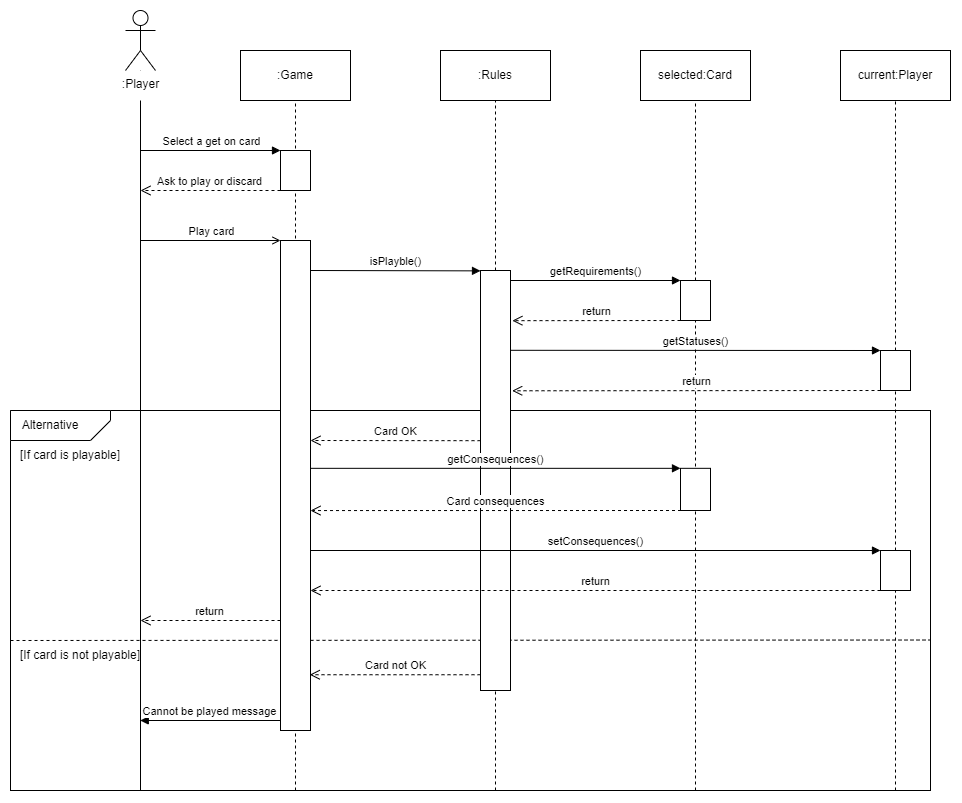

The diagram above was exported from draw.io. Its source (the exported page's mxGraphModel, read from the mxfile embedded in the PNG):
<mxGraphModel dx="1122" dy="575" grid="1" gridSize="10" guides="1" tooltips="1" connect="1" arrows="1" fold="1" page="1" pageScale="1" pageWidth="850" pageHeight="1100" math="0" shadow="0">
  <root>
    <mxCell id="0" />
    <mxCell id="1" parent="0" />
    <mxCell id="rPgrzS_PvYaNXMyxVryd-45" value="" style="rounded=0;whiteSpace=wrap;html=1;" vertex="1" parent="1">
      <mxGeometry x="110" y="540" width="920" height="380" as="geometry" />
    </mxCell>
    <mxCell id="rPgrzS_PvYaNXMyxVryd-34" value="" style="endArrow=none;dashed=1;html=1;rounded=0;exitX=0;exitY=0.5;exitDx=0;exitDy=0;entryX=0.999;entryY=0.604;entryDx=0;entryDy=0;entryPerimeter=0;" edge="1" parent="1" target="rPgrzS_PvYaNXMyxVryd-45">
      <mxGeometry width="50" height="50" relative="1" as="geometry">
        <mxPoint x="110" y="770" as="sourcePoint" />
        <mxPoint x="1110" y="770" as="targetPoint" />
      </mxGeometry>
    </mxCell>
    <mxCell id="rPgrzS_PvYaNXMyxVryd-4" value="" style="endArrow=none;html=1;rounded=0;" edge="1" parent="1" source="rPgrzS_PvYaNXMyxVryd-1">
      <mxGeometry width="50" height="50" relative="1" as="geometry">
        <mxPoint x="240" y="130" as="sourcePoint" />
        <mxPoint x="240" y="920" as="targetPoint" />
      </mxGeometry>
    </mxCell>
    <mxCell id="rPgrzS_PvYaNXMyxVryd-43" value="" style="rounded=0;whiteSpace=wrap;html=1;strokeColor=none;" vertex="1" parent="1">
      <mxGeometry x="210" y="200" width="60" height="30" as="geometry" />
    </mxCell>
    <mxCell id="rPgrzS_PvYaNXMyxVryd-1" value=":Player" style="shape=umlActor;verticalLabelPosition=bottom;html=1;verticalAlign=top;labelBackgroundColor=default;" vertex="1" parent="1">
      <mxGeometry x="225" y="140" width="30" height="60" as="geometry" />
    </mxCell>
    <mxCell id="rPgrzS_PvYaNXMyxVryd-5" value=":Game" style="html=1;whiteSpace=wrap;" vertex="1" parent="1">
      <mxGeometry x="340" y="180" width="110" height="50" as="geometry" />
    </mxCell>
    <mxCell id="rPgrzS_PvYaNXMyxVryd-13" value="" style="endArrow=none;dashed=1;html=1;rounded=0;entryX=0.5;entryY=1;entryDx=0;entryDy=0;" edge="1" parent="1" target="rPgrzS_PvYaNXMyxVryd-5">
      <mxGeometry width="50" height="50" relative="1" as="geometry">
        <mxPoint x="395" y="920" as="sourcePoint" />
        <mxPoint x="410" y="330" as="targetPoint" />
      </mxGeometry>
    </mxCell>
    <mxCell id="rPgrzS_PvYaNXMyxVryd-14" value="" style="endArrow=none;dashed=1;html=1;rounded=0;entryX=0.5;entryY=0;entryDx=0;entryDy=0;" edge="1" parent="1" source="SBcNce-n96LyxTedg3rs-5" target="rPgrzS_PvYaNXMyxVryd-9">
      <mxGeometry width="50" height="50" relative="1" as="geometry">
        <mxPoint x="594.47" y="1060" as="sourcePoint" />
        <mxPoint x="594.47" y="100" as="targetPoint" />
      </mxGeometry>
    </mxCell>
    <mxCell id="rPgrzS_PvYaNXMyxVryd-15" value="" style="endArrow=none;dashed=1;html=1;rounded=0;entryX=0.5;entryY=0;entryDx=0;entryDy=0;" edge="1" parent="1" target="rPgrzS_PvYaNXMyxVryd-8">
      <mxGeometry width="50" height="50" relative="1" as="geometry">
        <mxPoint x="795" y="920" as="sourcePoint" />
        <mxPoint x="794.47" y="100" as="targetPoint" />
      </mxGeometry>
    </mxCell>
    <mxCell id="rPgrzS_PvYaNXMyxVryd-16" value="" style="endArrow=none;dashed=1;html=1;rounded=0;entryX=0.5;entryY=0;entryDx=0;entryDy=0;" edge="1" parent="1" source="SBcNce-n96LyxTedg3rs-11" target="rPgrzS_PvYaNXMyxVryd-7">
      <mxGeometry width="50" height="50" relative="1" as="geometry">
        <mxPoint x="994.38" y="1060" as="sourcePoint" />
        <mxPoint x="994.38" y="100" as="targetPoint" />
      </mxGeometry>
    </mxCell>
    <mxCell id="rPgrzS_PvYaNXMyxVryd-17" value="Select a get on card" style="html=1;verticalAlign=bottom;endArrow=block;curved=0;rounded=0;" edge="1" parent="1">
      <mxGeometry width="80" relative="1" as="geometry">
        <mxPoint x="240" y="280" as="sourcePoint" />
        <mxPoint x="380" y="280" as="targetPoint" />
      </mxGeometry>
    </mxCell>
    <mxCell id="rPgrzS_PvYaNXMyxVryd-18" value="" style="rounded=0;whiteSpace=wrap;html=1;" vertex="1" parent="1">
      <mxGeometry x="380" y="280" width="30" height="40" as="geometry" />
    </mxCell>
    <mxCell id="rPgrzS_PvYaNXMyxVryd-19" value="Ask to play or discard" style="html=1;verticalAlign=bottom;endArrow=open;dashed=1;endSize=8;curved=0;rounded=0;exitX=0;exitY=1;exitDx=0;exitDy=0;" edge="1" parent="1" source="rPgrzS_PvYaNXMyxVryd-18">
      <mxGeometry relative="1" as="geometry">
        <mxPoint x="370" y="320" as="sourcePoint" />
        <mxPoint x="240" y="320" as="targetPoint" />
      </mxGeometry>
    </mxCell>
    <mxCell id="SBcNce-n96LyxTedg3rs-1" value="Play card" style="html=1;verticalAlign=bottom;endArrow=open;curved=0;rounded=0;entryX=0;entryY=0;entryDx=0;entryDy=0;endFill=0;" edge="1" parent="1">
      <mxGeometry width="80" relative="1" as="geometry">
        <mxPoint x="240" y="370" as="sourcePoint" />
        <mxPoint x="380" y="370.0000000000007" as="targetPoint" />
      </mxGeometry>
    </mxCell>
    <mxCell id="SBcNce-n96LyxTedg3rs-2" value="" style="rounded=0;whiteSpace=wrap;html=1;" vertex="1" parent="1">
      <mxGeometry x="380" y="370" width="30" height="490" as="geometry" />
    </mxCell>
    <mxCell id="rPgrzS_PvYaNXMyxVryd-22" value="" style="verticalLabelPosition=bottom;verticalAlign=top;html=1;shape=card;whiteSpace=wrap;size=20;arcSize=12;rotation=-180;" vertex="1" parent="1">
      <mxGeometry x="110" y="540" width="100" height="30" as="geometry" />
    </mxCell>
    <mxCell id="rPgrzS_PvYaNXMyxVryd-23" value="Alternative" style="text;html=1;align=center;verticalAlign=middle;whiteSpace=wrap;rounded=0;" vertex="1" parent="1">
      <mxGeometry x="120" y="540" width="60" height="30" as="geometry" />
    </mxCell>
    <mxCell id="SBcNce-n96LyxTedg3rs-6" value="" style="endArrow=none;dashed=1;html=1;rounded=0;entryX=0.5;entryY=1;entryDx=0;entryDy=0;" edge="1" parent="1" target="SBcNce-n96LyxTedg3rs-5">
      <mxGeometry width="50" height="50" relative="1" as="geometry">
        <mxPoint x="595" y="920" as="sourcePoint" />
        <mxPoint x="594.47" y="100" as="targetPoint" />
      </mxGeometry>
    </mxCell>
    <mxCell id="SBcNce-n96LyxTedg3rs-5" value="" style="rounded=0;whiteSpace=wrap;html=1;" vertex="1" parent="1">
      <mxGeometry x="580" y="400" width="30" height="420" as="geometry" />
    </mxCell>
    <mxCell id="SBcNce-n96LyxTedg3rs-7" value="isPlayble()" style="html=1;verticalAlign=bottom;endArrow=block;curved=0;rounded=0;entryX=0;entryY=0.5;entryDx=0;entryDy=0;" edge="1" parent="1">
      <mxGeometry x="0.0022" width="80" relative="1" as="geometry">
        <mxPoint x="410" y="400" as="sourcePoint" />
        <mxPoint x="580" y="400.37" as="targetPoint" />
        <mxPoint as="offset" />
      </mxGeometry>
    </mxCell>
    <mxCell id="SBcNce-n96LyxTedg3rs-8" value="getRequirements()" style="html=1;verticalAlign=bottom;endArrow=block;curved=0;rounded=0;entryX=0;entryY=0;entryDx=0;entryDy=0;" edge="1" parent="1" target="SBcNce-n96LyxTedg3rs-9">
      <mxGeometry x="0.0022" width="80" relative="1" as="geometry">
        <mxPoint x="610" y="410" as="sourcePoint" />
        <mxPoint x="730" y="440" as="targetPoint" />
        <mxPoint as="offset" />
      </mxGeometry>
    </mxCell>
    <mxCell id="rPgrzS_PvYaNXMyxVryd-24" value="[If card is playable]" style="text;html=1;align=center;verticalAlign=middle;whiteSpace=wrap;rounded=0;" vertex="1" parent="1">
      <mxGeometry x="110" y="570" width="120" height="30" as="geometry" />
    </mxCell>
    <mxCell id="SBcNce-n96LyxTedg3rs-9" value="" style="rounded=0;whiteSpace=wrap;html=1;" vertex="1" parent="1">
      <mxGeometry x="780" y="410" width="30" height="40" as="geometry" />
    </mxCell>
    <mxCell id="SBcNce-n96LyxTedg3rs-10" value="return" style="html=1;verticalAlign=bottom;endArrow=open;dashed=1;endSize=8;curved=0;rounded=0;exitX=0;exitY=1;exitDx=0;exitDy=0;entryX=1.062;entryY=0.088;entryDx=0;entryDy=0;entryPerimeter=0;" edge="1" parent="1" source="SBcNce-n96LyxTedg3rs-9">
      <mxGeometry relative="1" as="geometry">
        <mxPoint x="770" y="430" as="sourcePoint" />
        <mxPoint x="611.8599999999997" y="450.1600000000001" as="targetPoint" />
      </mxGeometry>
    </mxCell>
    <mxCell id="rPgrzS_PvYaNXMyxVryd-25" value="Card OK" style="html=1;verticalAlign=bottom;endArrow=open;dashed=1;endSize=8;curved=0;rounded=0;entryX=1;entryY=0.421;entryDx=0;entryDy=0;entryPerimeter=0;" edge="1" parent="1">
      <mxGeometry relative="1" as="geometry">
        <mxPoint x="580" y="570.1800000000001" as="sourcePoint" />
        <mxPoint x="410" y="570.0000000000001" as="targetPoint" />
      </mxGeometry>
    </mxCell>
    <mxCell id="SBcNce-n96LyxTedg3rs-12" value="" style="endArrow=none;dashed=1;html=1;rounded=0;entryX=0.5;entryY=1;entryDx=0;entryDy=0;" edge="1" parent="1" source="rPgrzS_PvYaNXMyxVryd-31" target="SBcNce-n96LyxTedg3rs-11">
      <mxGeometry width="50" height="50" relative="1" as="geometry">
        <mxPoint x="994.38" y="1060" as="sourcePoint" />
        <mxPoint x="994.38" y="100" as="targetPoint" />
      </mxGeometry>
    </mxCell>
    <mxCell id="SBcNce-n96LyxTedg3rs-11" value="" style="rounded=0;whiteSpace=wrap;html=1;" vertex="1" parent="1">
      <mxGeometry x="980" y="480" width="30" height="40" as="geometry" />
    </mxCell>
    <mxCell id="SBcNce-n96LyxTedg3rs-13" value="getStatuses()" style="html=1;verticalAlign=bottom;endArrow=block;curved=0;rounded=0;entryX=0;entryY=0;entryDx=0;entryDy=0;exitX=1;exitY=0.14;exitDx=0;exitDy=0;exitPerimeter=0;" edge="1" parent="1">
      <mxGeometry x="0.0022" width="80" relative="1" as="geometry">
        <mxPoint x="610" y="479.8000000000002" as="sourcePoint" />
        <mxPoint x="980" y="480" as="targetPoint" />
        <mxPoint as="offset" />
      </mxGeometry>
    </mxCell>
    <mxCell id="SBcNce-n96LyxTedg3rs-14" value="" style="rounded=0;whiteSpace=wrap;html=1;" vertex="1" parent="1">
      <mxGeometry x="780" y="597.83" width="30" height="42.17" as="geometry" />
    </mxCell>
    <mxCell id="rPgrzS_PvYaNXMyxVryd-29" value="getConsequences()" style="html=1;verticalAlign=bottom;endArrow=block;curved=0;rounded=0;entryX=0;entryY=0;entryDx=0;entryDy=0;labelBackgroundColor=default;" edge="1" parent="1" target="SBcNce-n96LyxTedg3rs-14">
      <mxGeometry width="80" relative="1" as="geometry">
        <mxPoint x="410" y="597.83" as="sourcePoint" />
        <mxPoint x="760" y="597.83" as="targetPoint" />
      </mxGeometry>
    </mxCell>
    <mxCell id="rPgrzS_PvYaNXMyxVryd-30" value="setConsequences()" style="html=1;verticalAlign=bottom;endArrow=block;curved=0;rounded=0;entryX=0;entryY=0;entryDx=0;entryDy=0;" edge="1" parent="1" target="rPgrzS_PvYaNXMyxVryd-31">
      <mxGeometry width="80" relative="1" as="geometry">
        <mxPoint x="410" y="680" as="sourcePoint" />
        <mxPoint x="950" y="680" as="targetPoint" />
      </mxGeometry>
    </mxCell>
    <mxCell id="rPgrzS_PvYaNXMyxVryd-33" value="" style="endArrow=none;dashed=1;html=1;rounded=0;entryX=0.5;entryY=1;entryDx=0;entryDy=0;" edge="1" parent="1" target="rPgrzS_PvYaNXMyxVryd-31">
      <mxGeometry width="50" height="50" relative="1" as="geometry">
        <mxPoint x="995" y="920" as="sourcePoint" />
        <mxPoint x="995" y="470" as="targetPoint" />
      </mxGeometry>
    </mxCell>
    <mxCell id="rPgrzS_PvYaNXMyxVryd-31" value="" style="rounded=0;whiteSpace=wrap;html=1;" vertex="1" parent="1">
      <mxGeometry x="980" y="680" width="30" height="40" as="geometry" />
    </mxCell>
    <mxCell id="SBcNce-n96LyxTedg3rs-16" value="Card consequences" style="html=1;verticalAlign=bottom;endArrow=open;dashed=1;endSize=8;curved=0;rounded=0;exitX=0;exitY=1;exitDx=0;exitDy=0;entryX=0.983;entryY=0.471;entryDx=0;entryDy=0;entryPerimeter=0;" edge="1" parent="1">
      <mxGeometry relative="1" as="geometry">
        <mxPoint x="780.51" y="640" as="sourcePoint" />
        <mxPoint x="410" y="640.0600000000001" as="targetPoint" />
      </mxGeometry>
    </mxCell>
    <mxCell id="SBcNce-n96LyxTedg3rs-17" value="return" style="html=1;verticalAlign=bottom;endArrow=open;dashed=1;endSize=8;curved=0;rounded=0;exitX=0;exitY=1;exitDx=0;exitDy=0;" edge="1" parent="1">
      <mxGeometry relative="1" as="geometry">
        <mxPoint x="980" y="720" as="sourcePoint" />
        <mxPoint x="410" y="720" as="targetPoint" />
      </mxGeometry>
    </mxCell>
    <mxCell id="SBcNce-n96LyxTedg3rs-18" value="return" style="html=1;verticalAlign=bottom;endArrow=open;dashed=1;endSize=8;curved=0;rounded=0;exitX=0;exitY=1;exitDx=0;exitDy=0;" edge="1" parent="1">
      <mxGeometry relative="1" as="geometry">
        <mxPoint x="380" y="750" as="sourcePoint" />
        <mxPoint x="240" y="750" as="targetPoint" />
      </mxGeometry>
    </mxCell>
    <mxCell id="rPgrzS_PvYaNXMyxVryd-35" value="[If card is not playable]" style="text;html=1;align=center;verticalAlign=middle;whiteSpace=wrap;rounded=0;" vertex="1" parent="1">
      <mxGeometry x="110" y="770" width="140" height="30" as="geometry" />
    </mxCell>
    <mxCell id="rPgrzS_PvYaNXMyxVryd-36" value="Card not OK" style="html=1;verticalAlign=bottom;endArrow=open;dashed=1;endSize=8;curved=0;rounded=0;exitX=0;exitY=0.951;exitDx=0;exitDy=0;exitPerimeter=0;entryX=0.975;entryY=0.889;entryDx=0;entryDy=0;entryPerimeter=0;" edge="1" parent="1">
      <mxGeometry relative="1" as="geometry">
        <mxPoint x="580" y="804.24" as="sourcePoint" />
        <mxPoint x="409.25" y="804.23" as="targetPoint" />
      </mxGeometry>
    </mxCell>
    <mxCell id="rPgrzS_PvYaNXMyxVryd-37" value="Cannot be played message" style="html=1;verticalAlign=bottom;endArrow=block;curved=0;rounded=0;exitX=0.008;exitY=0.918;exitDx=0;exitDy=0;exitPerimeter=0;" edge="1" parent="1">
      <mxGeometry width="80" relative="1" as="geometry">
        <mxPoint x="379.9999999999998" y="850.0000000000002" as="sourcePoint" />
        <mxPoint x="239.76" y="850" as="targetPoint" />
      </mxGeometry>
    </mxCell>
    <mxCell id="rPgrzS_PvYaNXMyxVryd-38" value="return" style="html=1;verticalAlign=bottom;endArrow=open;dashed=1;endSize=8;curved=0;rounded=0;exitX=0;exitY=1;exitDx=0;exitDy=0;entryX=1.056;entryY=0.211;entryDx=0;entryDy=0;entryPerimeter=0;" edge="1" parent="1" source="SBcNce-n96LyxTedg3rs-11">
      <mxGeometry relative="1" as="geometry">
        <mxPoint x="850" y="520" as="sourcePoint" />
        <mxPoint x="611.6799999999998" y="520.27" as="targetPoint" />
      </mxGeometry>
    </mxCell>
    <mxCell id="rPgrzS_PvYaNXMyxVryd-9" value=":Rules" style="html=1;whiteSpace=wrap;" vertex="1" parent="1">
      <mxGeometry x="540" y="180" width="110" height="50" as="geometry" />
    </mxCell>
    <mxCell id="rPgrzS_PvYaNXMyxVryd-8" value="selected:Card" style="html=1;whiteSpace=wrap;" vertex="1" parent="1">
      <mxGeometry x="740" y="180" width="110" height="50" as="geometry" />
    </mxCell>
    <mxCell id="rPgrzS_PvYaNXMyxVryd-7" value="current:Player" style="html=1;whiteSpace=wrap;" vertex="1" parent="1">
      <mxGeometry x="940" y="180" width="110" height="50" as="geometry" />
    </mxCell>
  </root>
</mxGraphModel>